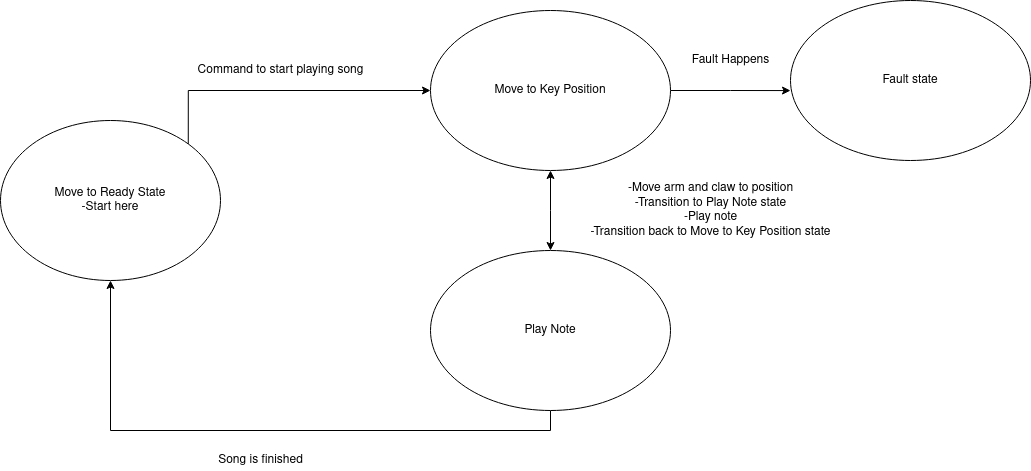

The diagram above was exported from draw.io. Its source (the exported page's mxGraphModel, read from the mxfile embedded in the PNG):
<mxGraphModel dx="1042" dy="608" grid="1" gridSize="10" guides="1" tooltips="1" connect="1" arrows="1" fold="1" page="1" pageScale="1" pageWidth="850" pageHeight="1100" math="0" shadow="0">
  <root>
    <mxCell id="0" />
    <mxCell id="1" parent="0" />
    <mxCell id="1tQsVEuHNeOwf9hOwuT5-6" style="edgeStyle=orthogonalEdgeStyle;rounded=0;orthogonalLoop=1;jettySize=auto;html=1;exitX=1;exitY=0;exitDx=0;exitDy=0;" edge="1" parent="1" source="1tQsVEuHNeOwf9hOwuT5-2" target="1tQsVEuHNeOwf9hOwuT5-4">
      <mxGeometry relative="1" as="geometry">
        <Array as="points">
          <mxPoint x="278" y="180" />
        </Array>
      </mxGeometry>
    </mxCell>
    <mxCell id="1tQsVEuHNeOwf9hOwuT5-2" value="&lt;div&gt;Move to Ready State&lt;/div&gt;&lt;div&gt;-Start here&lt;br&gt;&lt;/div&gt;" style="ellipse;whiteSpace=wrap;html=1;" vertex="1" parent="1">
      <mxGeometry x="90" y="210" width="220" height="160" as="geometry" />
    </mxCell>
    <mxCell id="1tQsVEuHNeOwf9hOwuT5-13" style="edgeStyle=orthogonalEdgeStyle;rounded=0;orthogonalLoop=1;jettySize=auto;html=1;exitX=1;exitY=0.5;exitDx=0;exitDy=0;entryX=0;entryY=0.563;entryDx=0;entryDy=0;entryPerimeter=0;" edge="1" parent="1" source="1tQsVEuHNeOwf9hOwuT5-4" target="1tQsVEuHNeOwf9hOwuT5-11">
      <mxGeometry relative="1" as="geometry" />
    </mxCell>
    <mxCell id="1tQsVEuHNeOwf9hOwuT5-4" value="Move to Key Position" style="ellipse;whiteSpace=wrap;html=1;" vertex="1" parent="1">
      <mxGeometry x="520" y="100" width="240" height="160" as="geometry" />
    </mxCell>
    <mxCell id="1tQsVEuHNeOwf9hOwuT5-15" style="edgeStyle=orthogonalEdgeStyle;rounded=0;orthogonalLoop=1;jettySize=auto;html=1;exitX=0.5;exitY=1;exitDx=0;exitDy=0;entryX=0.5;entryY=1;entryDx=0;entryDy=0;" edge="1" parent="1" source="1tQsVEuHNeOwf9hOwuT5-5" target="1tQsVEuHNeOwf9hOwuT5-2">
      <mxGeometry relative="1" as="geometry" />
    </mxCell>
    <mxCell id="1tQsVEuHNeOwf9hOwuT5-5" value="Play Note" style="ellipse;whiteSpace=wrap;html=1;" vertex="1" parent="1">
      <mxGeometry x="520" y="340" width="240" height="160" as="geometry" />
    </mxCell>
    <mxCell id="1tQsVEuHNeOwf9hOwuT5-7" value="" style="endArrow=classic;startArrow=classic;html=1;rounded=0;entryX=0.5;entryY=1;entryDx=0;entryDy=0;exitX=0.5;exitY=0;exitDx=0;exitDy=0;" edge="1" parent="1" source="1tQsVEuHNeOwf9hOwuT5-5" target="1tQsVEuHNeOwf9hOwuT5-4">
      <mxGeometry width="50" height="50" relative="1" as="geometry">
        <mxPoint x="510" y="320" as="sourcePoint" />
        <mxPoint x="560" y="270" as="targetPoint" />
        <Array as="points">
          <mxPoint x="640" y="300" />
        </Array>
      </mxGeometry>
    </mxCell>
    <mxCell id="1tQsVEuHNeOwf9hOwuT5-9" value="Command to start playing song" style="text;html=1;align=center;verticalAlign=middle;resizable=0;points=[];autosize=1;strokeColor=none;fillColor=none;" vertex="1" parent="1">
      <mxGeometry x="280" y="150" width="180" height="20" as="geometry" />
    </mxCell>
    <mxCell id="1tQsVEuHNeOwf9hOwuT5-10" value="&lt;div&gt;-Move arm and claw to position&lt;/div&gt;&lt;div&gt;-Transition to Play Note state&lt;/div&gt;&lt;div&gt;-Play note&lt;/div&gt;&lt;div&gt;-Transition back to Move to Key Position state&lt;br&gt;&lt;/div&gt;" style="text;html=1;align=center;verticalAlign=middle;resizable=0;points=[];autosize=1;strokeColor=none;fillColor=none;" vertex="1" parent="1">
      <mxGeometry x="670" y="270" width="260" height="60" as="geometry" />
    </mxCell>
    <mxCell id="1tQsVEuHNeOwf9hOwuT5-11" value="Fault state" style="ellipse;whiteSpace=wrap;html=1;" vertex="1" parent="1">
      <mxGeometry x="880" y="90" width="240" height="160" as="geometry" />
    </mxCell>
    <mxCell id="1tQsVEuHNeOwf9hOwuT5-14" value="Fault Happens" style="text;html=1;align=center;verticalAlign=middle;resizable=0;points=[];autosize=1;strokeColor=none;fillColor=none;" vertex="1" parent="1">
      <mxGeometry x="775" y="140" width="90" height="20" as="geometry" />
    </mxCell>
    <mxCell id="1tQsVEuHNeOwf9hOwuT5-16" value="Song is finished" style="text;html=1;align=center;verticalAlign=middle;resizable=0;points=[];autosize=1;strokeColor=none;fillColor=none;" vertex="1" parent="1">
      <mxGeometry x="300" y="540" width="100" height="20" as="geometry" />
    </mxCell>
  </root>
</mxGraphModel>